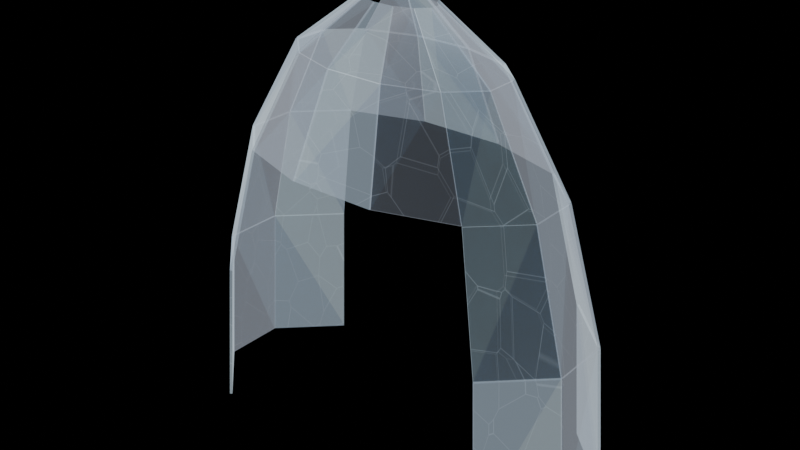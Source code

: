 # Source: ice_shield_shell.blend  (saved by Blender 5.1.30; exported with 4.5.12 LTS)
import bpy
from mathutils import Matrix  # noqa: F401  (used for matrix-valued properties, if any)

bpy.ops.wm.read_factory_settings(use_empty=True)
scene = bpy.context.scene
scene.name = 'Scene'

# ---- collections
col_col_ice_shield_shell_asset = bpy.data.collections.new('COL_ICE_SHIELD_SHELL_ASSET'); scene.collection.children.link(col_col_ice_shield_shell_asset)

# ---- materials (node trees are filled in below, after node groups)
mat_mat_ice_shell_cyanglass = bpy.data.materials.new('MAT_Ice_Shell_CyanGlass')
mat_mat_ice_shell_cyanglass.surface_render_method = 'BLENDED'
mat_mat_ice_shell_cyanglass.blend_method = 'BLEND'
mat_mat_ice_shell_cyanglass.diffuse_color = (0.1, 0.36, 0.62, 0.23)
mat_mat_ice_shell_deepglacier = bpy.data.materials.new('MAT_Ice_Shell_DeepGlacier')
mat_mat_ice_shell_deepglacier.surface_render_method = 'BLENDED'
mat_mat_ice_shell_deepglacier.blend_method = 'BLEND'
mat_mat_ice_shell_deepglacier.diffuse_color = (0.055, 0.16, 0.34, 0.2)
mat_mat_ice_shell_frostfacet = bpy.data.materials.new('MAT_Ice_Shell_FrostFacet')
mat_mat_ice_shell_frostfacet.surface_render_method = 'BLENDED'
mat_mat_ice_shell_frostfacet.blend_method = 'BLEND'
mat_mat_ice_shell_frostfacet.diffuse_color = (0.3, 0.58, 0.76, 0.25)
mat_mat_ice_shell_blueglass = bpy.data.materials.new('MAT_Ice_Shell_BlueGlass')
mat_mat_ice_shell_blueglass.surface_render_method = 'BLENDED'
mat_mat_ice_shell_blueglass.blend_method = 'BLEND'
mat_mat_ice_shell_blueglass.diffuse_color = (0.1, 0.27, 0.5, 0.22)

# ---- material node trees
mat_mat_ice_shell_cyanglass.use_nodes = True; mat_mat_ice_shell_cyanglass.node_tree.nodes.clear()
_N = mat_mat_ice_shell_cyanglass.node_tree.nodes; _L = mat_mat_ice_shell_cyanglass.node_tree.links
n0 = _N.new('ShaderNodeTexCoord'); n0.name = 'Texture Coordinate'; n0.location = (0, 0)
n1 = _N.new('ShaderNodeTexNoise'); n1.name = 'Noise Texture'; n1.location = (0, 0)
n1.width = 145
n1.inputs[2].default_value = 5.8
n1.inputs[3].default_value = 4.0
n1.inputs[4].default_value = 0.72
n2 = _N.new('ShaderNodeValToRGB'); n2.name = 'Color Ramp'; n2.location = (0, 0)
while len(n2.color_ramp.elements) > 1: n2.color_ramp.elements.remove(n2.color_ramp.elements[-1])
n2.color_ramp.elements[0].position = 0.22; n2.color_ramp.elements[0].color = (0.048, 0.1728, 0.2976, 1.0)
_e = n2.color_ramp.elements.new(0.78); _e.color = (0.155, 0.493, 0.831, 1.0)
n3 = _N.new('ShaderNodeTexVoronoi'); n3.name = 'Voronoi Texture'; n3.location = (0, 0)
n3.width = 155
n3.feature = 'DISTANCE_TO_EDGE'
n3.inputs[2].default_value = 7.8
n4 = _N.new('ShaderNodeValToRGB'); n4.name = 'Color Ramp.001'; n4.location = (0, 0)
while len(n4.color_ramp.elements) > 1: n4.color_ramp.elements.remove(n4.color_ramp.elements[-1])
n4.color_ramp.elements[0].position = 0.001; n4.color_ramp.elements[0].color = (1.0, 1.0, 1.0, 1.0)
_e = n4.color_ramp.elements.new(0.014); _e.color = (0.0, 0.0, 0.0, 1.0)
n5 = _N.new('ShaderNodeLayerWeight'); n5.name = 'Layer Weight'; n5.location = (0, 0)
n6 = _N.new('ShaderNodeValToRGB'); n6.name = 'Color Ramp.002'; n6.location = (0, 0)
while len(n6.color_ramp.elements) > 1: n6.color_ramp.elements.remove(n6.color_ramp.elements[-1])
n6.color_ramp.elements[0].position = 0.04; n6.color_ramp.elements[0].color = (0.0, 0.0, 0.0, 1.0)
_e = n6.color_ramp.elements.new(0.52); _e.color = (1.0, 1.0, 1.0, 1.0)
n7 = _N.new('ShaderNodeMath'); n7.name = 'Math'; n7.location = (0, 0)
n7.operation = 'MULTIPLY'
n7.inputs[1].default_value = 0.42
n8 = _N.new('ShaderNodeMath'); n8.name = 'Math.001'; n8.location = (0, 0)
n8.operation = 'MAXIMUM'
n9 = _N.new('ShaderNodeBsdfPrincipled'); n9.name = 'Principled BSDF'; n9.location = (0, 0)
n9.inputs[1].default_value = 0.025
n9.inputs[2].default_value = 0.16
n9.inputs[3].default_value = 1.31
n9.inputs[13].default_value = 0.55
n9.inputs[18].default_value = 0.2
n9.inputs[19].default_value = 0.34
n9.inputs[20].default_value = 0.08
n10 = _N.new('ShaderNodeBump'); n10.name = 'Bump'; n10.location = (0, 0)
n10.inputs[0].default_value = 0.14
n10.inputs[1].default_value = 0.012
n11 = _N.new('ShaderNodeEmission'); n11.name = 'Emission'; n11.location = (0, 0)
n11.inputs[0].default_value = (0.548, 0.6728, 0.7976, 1.0)
n11.inputs[1].default_value = 1.5
n12 = _N.new('ShaderNodeMixShader'); n12.name = 'Mix Shader'; n12.location = (0, 0)
n13 = _N.new('ShaderNodeBsdfTransparent'); n13.name = 'Transparent BSDF'; n13.location = (0, 0)
n14 = _N.new('ShaderNodeMixShader'); n14.name = 'Mix Shader.001'; n14.location = (0, 0)
n14.inputs[0].default_value = 0.23
n15 = _N.new('ShaderNodeOutputMaterial'); n15.name = 'Material Output'; n15.location = (0, 0)
_L.new(n0.outputs[0], n1.inputs[0])
_L.new(n1.outputs[0], n2.inputs[0])
_L.new(n0.outputs[0], n3.inputs[0])
_L.new(n3.outputs[0], n4.inputs[0])
_L.new(n5.outputs[0], n6.inputs[0])
_L.new(n4.outputs[0], n7.inputs[0])
_L.new(n6.outputs[0], n8.inputs[0])
_L.new(n7.outputs[0], n8.inputs[1])
_L.new(n2.outputs[0], n9.inputs[0])
_L.new(n4.outputs[0], n10.inputs[3])
_L.new(n10.outputs[0], n9.inputs[5])
_L.new(n8.outputs[0], n12.inputs[0])
_L.new(n9.outputs[0], n12.inputs[1])
_L.new(n11.outputs[0], n12.inputs[2])
_L.new(n13.outputs[0], n14.inputs[1])
_L.new(n12.outputs[0], n14.inputs[2])
_L.new(n14.outputs[0], n15.inputs[0])
n15.is_active_output = True
mat_mat_ice_shell_deepglacier.use_nodes = True; mat_mat_ice_shell_deepglacier.node_tree.nodes.clear()
_N = mat_mat_ice_shell_deepglacier.node_tree.nodes; _L = mat_mat_ice_shell_deepglacier.node_tree.links
n0 = _N.new('ShaderNodeTexCoord'); n0.name = 'Texture Coordinate'; n0.location = (0, 0)
n1 = _N.new('ShaderNodeTexNoise'); n1.name = 'Noise Texture'; n1.location = (0, 0)
n1.width = 145
n1.inputs[2].default_value = 5.8
n1.inputs[3].default_value = 4.0
n1.inputs[4].default_value = 0.72
n2 = _N.new('ShaderNodeValToRGB'); n2.name = 'Color Ramp'; n2.location = (0, 0)
while len(n2.color_ramp.elements) > 1: n2.color_ramp.elements.remove(n2.color_ramp.elements[-1])
n2.color_ramp.elements[0].position = 0.22; n2.color_ramp.elements[0].color = (0.0264, 0.0768, 0.1632, 1.0)
_e = n2.color_ramp.elements.new(0.78); _e.color = (0.0965, 0.233, 0.467, 1.0)
n3 = _N.new('ShaderNodeTexVoronoi'); n3.name = 'Voronoi Texture'; n3.location = (0, 0)
n3.width = 155
n3.feature = 'DISTANCE_TO_EDGE'
n3.inputs[2].default_value = 7.8
n4 = _N.new('ShaderNodeValToRGB'); n4.name = 'Color Ramp.001'; n4.location = (0, 0)
while len(n4.color_ramp.elements) > 1: n4.color_ramp.elements.remove(n4.color_ramp.elements[-1])
n4.color_ramp.elements[0].position = 0.001; n4.color_ramp.elements[0].color = (1.0, 1.0, 1.0, 1.0)
_e = n4.color_ramp.elements.new(0.014); _e.color = (0.0, 0.0, 0.0, 1.0)
n5 = _N.new('ShaderNodeLayerWeight'); n5.name = 'Layer Weight'; n5.location = (0, 0)
n6 = _N.new('ShaderNodeValToRGB'); n6.name = 'Color Ramp.002'; n6.location = (0, 0)
while len(n6.color_ramp.elements) > 1: n6.color_ramp.elements.remove(n6.color_ramp.elements[-1])
n6.color_ramp.elements[0].position = 0.04; n6.color_ramp.elements[0].color = (0.0, 0.0, 0.0, 1.0)
_e = n6.color_ramp.elements.new(0.52); _e.color = (1.0, 1.0, 1.0, 1.0)
n7 = _N.new('ShaderNodeMath'); n7.name = 'Math'; n7.location = (0, 0)
n7.operation = 'MULTIPLY'
n7.inputs[1].default_value = 0.42
n8 = _N.new('ShaderNodeMath'); n8.name = 'Math.001'; n8.location = (0, 0)
n8.operation = 'MAXIMUM'
n9 = _N.new('ShaderNodeBsdfPrincipled'); n9.name = 'Principled BSDF'; n9.location = (0, 0)
n9.inputs[1].default_value = 0.025
n9.inputs[2].default_value = 0.16
n9.inputs[3].default_value = 1.31
n9.inputs[13].default_value = 0.55
n9.inputs[18].default_value = 0.2
n9.inputs[19].default_value = 0.34
n9.inputs[20].default_value = 0.08
n10 = _N.new('ShaderNodeBump'); n10.name = 'Bump'; n10.location = (0, 0)
n10.inputs[0].default_value = 0.14
n10.inputs[1].default_value = 0.012
n11 = _N.new('ShaderNodeEmission'); n11.name = 'Emission'; n11.location = (0, 0)
n11.inputs[0].default_value = (0.5264, 0.5768, 0.6632, 1.0)
n11.inputs[1].default_value = 1.5
n12 = _N.new('ShaderNodeMixShader'); n12.name = 'Mix Shader'; n12.location = (0, 0)
n13 = _N.new('ShaderNodeBsdfTransparent'); n13.name = 'Transparent BSDF'; n13.location = (0, 0)
n14 = _N.new('ShaderNodeMixShader'); n14.name = 'Mix Shader.001'; n14.location = (0, 0)
n14.inputs[0].default_value = 0.2
n15 = _N.new('ShaderNodeOutputMaterial'); n15.name = 'Material Output'; n15.location = (0, 0)
_L.new(n0.outputs[0], n1.inputs[0])
_L.new(n1.outputs[0], n2.inputs[0])
_L.new(n0.outputs[0], n3.inputs[0])
_L.new(n3.outputs[0], n4.inputs[0])
_L.new(n5.outputs[0], n6.inputs[0])
_L.new(n4.outputs[0], n7.inputs[0])
_L.new(n6.outputs[0], n8.inputs[0])
_L.new(n7.outputs[0], n8.inputs[1])
_L.new(n2.outputs[0], n9.inputs[0])
_L.new(n4.outputs[0], n10.inputs[3])
_L.new(n10.outputs[0], n9.inputs[5])
_L.new(n8.outputs[0], n12.inputs[0])
_L.new(n9.outputs[0], n12.inputs[1])
_L.new(n11.outputs[0], n12.inputs[2])
_L.new(n13.outputs[0], n14.inputs[1])
_L.new(n12.outputs[0], n14.inputs[2])
_L.new(n14.outputs[0], n15.inputs[0])
n15.is_active_output = True
mat_mat_ice_shell_frostfacet.use_nodes = True; mat_mat_ice_shell_frostfacet.node_tree.nodes.clear()
_N = mat_mat_ice_shell_frostfacet.node_tree.nodes; _L = mat_mat_ice_shell_frostfacet.node_tree.links
n0 = _N.new('ShaderNodeTexCoord'); n0.name = 'Texture Coordinate'; n0.location = (0, 0)
n1 = _N.new('ShaderNodeTexNoise'); n1.name = 'Noise Texture'; n1.location = (0, 0)
n1.width = 145
n1.inputs[2].default_value = 5.8
n1.inputs[3].default_value = 4.0
n1.inputs[4].default_value = 0.72
n2 = _N.new('ShaderNodeValToRGB'); n2.name = 'Color Ramp'; n2.location = (0, 0)
while len(n2.color_ramp.elements) > 1: n2.color_ramp.elements.remove(n2.color_ramp.elements[-1])
n2.color_ramp.elements[0].position = 0.22; n2.color_ramp.elements[0].color = (0.144, 0.2784, 0.3648, 1.0)
_e = n2.color_ramp.elements.new(0.78); _e.color = (0.415, 0.779, 1.0, 1.0)
n3 = _N.new('ShaderNodeTexVoronoi'); n3.name = 'Voronoi Texture'; n3.location = (0, 0)
n3.width = 155
n3.feature = 'DISTANCE_TO_EDGE'
n3.inputs[2].default_value = 7.8
n4 = _N.new('ShaderNodeValToRGB'); n4.name = 'Color Ramp.001'; n4.location = (0, 0)
while len(n4.color_ramp.elements) > 1: n4.color_ramp.elements.remove(n4.color_ramp.elements[-1])
n4.color_ramp.elements[0].position = 0.001; n4.color_ramp.elements[0].color = (1.0, 1.0, 1.0, 1.0)
_e = n4.color_ramp.elements.new(0.014); _e.color = (0.0, 0.0, 0.0, 1.0)
n5 = _N.new('ShaderNodeLayerWeight'); n5.name = 'Layer Weight'; n5.location = (0, 0)
n6 = _N.new('ShaderNodeValToRGB'); n6.name = 'Color Ramp.002'; n6.location = (0, 0)
while len(n6.color_ramp.elements) > 1: n6.color_ramp.elements.remove(n6.color_ramp.elements[-1])
n6.color_ramp.elements[0].position = 0.04; n6.color_ramp.elements[0].color = (0.0, 0.0, 0.0, 1.0)
_e = n6.color_ramp.elements.new(0.52); _e.color = (1.0, 1.0, 1.0, 1.0)
n7 = _N.new('ShaderNodeMath'); n7.name = 'Math'; n7.location = (0, 0)
n7.operation = 'MULTIPLY'
n7.inputs[1].default_value = 0.42
n8 = _N.new('ShaderNodeMath'); n8.name = 'Math.001'; n8.location = (0, 0)
n8.operation = 'MAXIMUM'
n9 = _N.new('ShaderNodeBsdfPrincipled'); n9.name = 'Principled BSDF'; n9.location = (0, 0)
n9.inputs[1].default_value = 0.025
n9.inputs[2].default_value = 0.16
n9.inputs[3].default_value = 1.31
n9.inputs[13].default_value = 0.55
n9.inputs[18].default_value = 0.2
n9.inputs[19].default_value = 0.34
n9.inputs[20].default_value = 0.08
n10 = _N.new('ShaderNodeBump'); n10.name = 'Bump'; n10.location = (0, 0)
n10.inputs[0].default_value = 0.14
n10.inputs[1].default_value = 0.012
n11 = _N.new('ShaderNodeEmission'); n11.name = 'Emission'; n11.location = (0, 0)
n11.inputs[0].default_value = (0.644, 0.7784, 0.8648, 1.0)
n11.inputs[1].default_value = 1.5
n12 = _N.new('ShaderNodeMixShader'); n12.name = 'Mix Shader'; n12.location = (0, 0)
n13 = _N.new('ShaderNodeBsdfTransparent'); n13.name = 'Transparent BSDF'; n13.location = (0, 0)
n14 = _N.new('ShaderNodeMixShader'); n14.name = 'Mix Shader.001'; n14.location = (0, 0)
n14.inputs[0].default_value = 0.25
n15 = _N.new('ShaderNodeOutputMaterial'); n15.name = 'Material Output'; n15.location = (0, 0)
_L.new(n0.outputs[0], n1.inputs[0])
_L.new(n1.outputs[0], n2.inputs[0])
_L.new(n0.outputs[0], n3.inputs[0])
_L.new(n3.outputs[0], n4.inputs[0])
_L.new(n5.outputs[0], n6.inputs[0])
_L.new(n4.outputs[0], n7.inputs[0])
_L.new(n6.outputs[0], n8.inputs[0])
_L.new(n7.outputs[0], n8.inputs[1])
_L.new(n2.outputs[0], n9.inputs[0])
_L.new(n4.outputs[0], n10.inputs[3])
_L.new(n10.outputs[0], n9.inputs[5])
_L.new(n8.outputs[0], n12.inputs[0])
_L.new(n9.outputs[0], n12.inputs[1])
_L.new(n11.outputs[0], n12.inputs[2])
_L.new(n13.outputs[0], n14.inputs[1])
_L.new(n12.outputs[0], n14.inputs[2])
_L.new(n14.outputs[0], n15.inputs[0])
n15.is_active_output = True
mat_mat_ice_shell_blueglass.use_nodes = True; mat_mat_ice_shell_blueglass.node_tree.nodes.clear()
_N = mat_mat_ice_shell_blueglass.node_tree.nodes; _L = mat_mat_ice_shell_blueglass.node_tree.links
n0 = _N.new('ShaderNodeTexCoord'); n0.name = 'Texture Coordinate'; n0.location = (0, 0)
n1 = _N.new('ShaderNodeTexNoise'); n1.name = 'Noise Texture'; n1.location = (0, 0)
n1.width = 145
n1.inputs[2].default_value = 5.8
n1.inputs[3].default_value = 4.0
n1.inputs[4].default_value = 0.72
n2 = _N.new('ShaderNodeValToRGB'); n2.name = 'Color Ramp'; n2.location = (0, 0)
while len(n2.color_ramp.elements) > 1: n2.color_ramp.elements.remove(n2.color_ramp.elements[-1])
n2.color_ramp.elements[0].position = 0.22; n2.color_ramp.elements[0].color = (0.048, 0.1296, 0.24, 1.0)
_e = n2.color_ramp.elements.new(0.78); _e.color = (0.155, 0.376, 0.675, 1.0)
n3 = _N.new('ShaderNodeTexVoronoi'); n3.name = 'Voronoi Texture'; n3.location = (0, 0)
n3.width = 155
n3.feature = 'DISTANCE_TO_EDGE'
n3.inputs[2].default_value = 7.8
n4 = _N.new('ShaderNodeValToRGB'); n4.name = 'Color Ramp.001'; n4.location = (0, 0)
while len(n4.color_ramp.elements) > 1: n4.color_ramp.elements.remove(n4.color_ramp.elements[-1])
n4.color_ramp.elements[0].position = 0.001; n4.color_ramp.elements[0].color = (1.0, 1.0, 1.0, 1.0)
_e = n4.color_ramp.elements.new(0.014); _e.color = (0.0, 0.0, 0.0, 1.0)
n5 = _N.new('ShaderNodeLayerWeight'); n5.name = 'Layer Weight'; n5.location = (0, 0)
n6 = _N.new('ShaderNodeValToRGB'); n6.name = 'Color Ramp.002'; n6.location = (0, 0)
while len(n6.color_ramp.elements) > 1: n6.color_ramp.elements.remove(n6.color_ramp.elements[-1])
n6.color_ramp.elements[0].position = 0.04; n6.color_ramp.elements[0].color = (0.0, 0.0, 0.0, 1.0)
_e = n6.color_ramp.elements.new(0.52); _e.color = (1.0, 1.0, 1.0, 1.0)
n7 = _N.new('ShaderNodeMath'); n7.name = 'Math'; n7.location = (0, 0)
n7.operation = 'MULTIPLY'
n7.inputs[1].default_value = 0.42
n8 = _N.new('ShaderNodeMath'); n8.name = 'Math.001'; n8.location = (0, 0)
n8.operation = 'MAXIMUM'
n9 = _N.new('ShaderNodeBsdfPrincipled'); n9.name = 'Principled BSDF'; n9.location = (0, 0)
n9.inputs[1].default_value = 0.025
n9.inputs[2].default_value = 0.16
n9.inputs[3].default_value = 1.31
n9.inputs[13].default_value = 0.55
n9.inputs[18].default_value = 0.2
n9.inputs[19].default_value = 0.34
n9.inputs[20].default_value = 0.08
n10 = _N.new('ShaderNodeBump'); n10.name = 'Bump'; n10.location = (0, 0)
n10.inputs[0].default_value = 0.14
n10.inputs[1].default_value = 0.012
n11 = _N.new('ShaderNodeEmission'); n11.name = 'Emission'; n11.location = (0, 0)
n11.inputs[0].default_value = (0.548, 0.6296, 0.74, 1.0)
n11.inputs[1].default_value = 1.5
n12 = _N.new('ShaderNodeMixShader'); n12.name = 'Mix Shader'; n12.location = (0, 0)
n13 = _N.new('ShaderNodeBsdfTransparent'); n13.name = 'Transparent BSDF'; n13.location = (0, 0)
n14 = _N.new('ShaderNodeMixShader'); n14.name = 'Mix Shader.001'; n14.location = (0, 0)
n14.inputs[0].default_value = 0.22
n15 = _N.new('ShaderNodeOutputMaterial'); n15.name = 'Material Output'; n15.location = (0, 0)
_L.new(n0.outputs[0], n1.inputs[0])
_L.new(n1.outputs[0], n2.inputs[0])
_L.new(n0.outputs[0], n3.inputs[0])
_L.new(n3.outputs[0], n4.inputs[0])
_L.new(n5.outputs[0], n6.inputs[0])
_L.new(n4.outputs[0], n7.inputs[0])
_L.new(n6.outputs[0], n8.inputs[0])
_L.new(n7.outputs[0], n8.inputs[1])
_L.new(n2.outputs[0], n9.inputs[0])
_L.new(n4.outputs[0], n10.inputs[3])
_L.new(n10.outputs[0], n9.inputs[5])
_L.new(n8.outputs[0], n12.inputs[0])
_L.new(n9.outputs[0], n12.inputs[1])
_L.new(n11.outputs[0], n12.inputs[2])
_L.new(n13.outputs[0], n14.inputs[1])
_L.new(n12.outputs[0], n14.inputs[2])
_L.new(n14.outputs[0], n15.inputs[0])
n15.is_active_output = True

# ---- meshes
me_ice_shield_shell_mesh = bpy.data.meshes.new('ICE_SHIELD_SHELL_Mesh')
me_ice_shield_shell_mesh.from_pydata([(0.4813, -0.2682, 0.05137), (0.6562, -0.09883, 0.05137), (0.6171, -0.09298, 0.5052), (0.4527, -0.2522, 0.5052), (0.6567, -0.09776, 0.05137), (0.6567, 0.09776, 0.05137), (0.6176, 0.09191, 0.5052), (0.6176, -0.09191, 0.5052), (0.6562, 0.09883, 0.05137), (0.4813, 0.2682, 0.05137), (0.4527, 0.2522, 0.5052), (0.6171, 0.09298, 0.5052), (-0.4813, 0.2682, 0.05137), (-0.6562, 0.09883, 0.05137), (-0.6171, 0.09298, 0.5052), (-0.4527, 0.2522, 0.5052), (-0.6567, 0.09776, 0.05137), (-0.6567, -0.09776, 0.05137), (-0.6176, -0.09191, 0.5052), (-0.6176, 0.09191, 0.5052), (-0.6562, -0.09883, 0.05137), (-0.4813, -0.2682, 0.05137), (-0.4527, -0.2522, 0.5052), (-0.6171, -0.09298, 0.5052), (0.4523, -0.252, 0.5078), (0.6167, -0.09285, 0.5078), (0.5042, -0.076, 0.9073), (0.3699, -0.206, 0.9073), (0.6172, -0.09191, 0.5078), (0.6172, 0.09191, 0.5078), (0.5047, 0.07506, 0.9073), (0.5047, -0.07506, 0.9073), (0.6167, 0.09285, 0.5078), (0.4523, 0.252, 0.5078), (0.3699, 0.206, 0.9073), (0.5042, 0.076, 0.9073), (-0.4523, 0.252, 0.5078), (-0.6167, 0.09285, 0.5078), (-0.5042, 0.076, 0.9073), (-0.3699, 0.206, 0.9073), (-0.6172, 0.09191, 0.5078), (-0.6172, -0.09191, 0.5078), (-0.5047, -0.07506, 0.9073), (-0.5047, 0.07506, 0.9073), (-0.6167, -0.09285, 0.5078), (-0.4523, -0.252, 0.5078), (-0.3699, -0.206, 0.9073), (-0.5042, -0.076, 0.9073), (-0.1343, -0.2815, 0.9094), (0.1343, -0.2815, 0.9094), (0.08809, -0.1851, 1.207), (-0.08809, -0.1851, 1.207), (0.1356, -0.2813, 0.9094), (0.3682, -0.2063, 0.9094), (0.2419, -0.1357, 1.207), (0.08934, -0.1849, 1.207), (0.3691, -0.2058, 0.9094), (0.5035, -0.07576, 0.9094), (0.3309, -0.04993, 1.207), (0.2428, -0.1352, 1.207), (0.5038, -0.07506, 0.9094), (0.5038, 0.07506, 0.9094), (0.3313, 0.04923, 1.207), (0.3313, -0.04923, 1.207), (0.5035, 0.07576, 0.9094), (0.3691, 0.2058, 0.9094), (0.2428, 0.1352, 1.207), (0.3309, 0.04993, 1.207), (0.3682, 0.2063, 0.9094), (0.1356, 0.2813, 0.9094), (0.08934, 0.1849, 1.207), (0.2419, 0.1357, 1.207), (0.1343, 0.2815, 0.9094), (-0.1343, 0.2815, 0.9094), (-0.08809, 0.1851, 1.207), (0.08809, 0.1851, 1.207), (-0.1356, 0.2813, 0.9094), (-0.3682, 0.2063, 0.9094), (-0.2419, 0.1357, 1.207), (-0.08934, 0.1849, 1.207), (-0.3691, 0.2058, 0.9094), (-0.5035, 0.07576, 0.9094), (-0.3309, 0.04993, 1.207), (-0.2428, 0.1352, 1.207), (-0.5038, 0.07506, 0.9094), (-0.5038, -0.07506, 0.9094), (-0.3313, -0.04923, 1.207), (-0.3313, 0.04923, 1.207), (-0.5035, -0.07576, 0.9094), (-0.3691, -0.2058, 0.9094), (-0.2428, -0.1352, 1.207), (-0.3309, -0.04993, 1.207), (-0.3682, -0.2063, 0.9094), (-0.1356, -0.2813, 0.9094), (-0.08934, -0.1849, 1.207), (-0.2419, -0.1357, 1.207), (-0.08809, -0.1845, 1.208), (0.08809, -0.1845, 1.208), (0.03132, -0.06607, 1.368), (-0.03132, -0.06607, 1.368), (0.08876, -0.1844, 1.208), (0.2413, -0.1351, 1.208), (0.08624, -0.04847, 1.368), (0.03199, -0.06597, 1.368), (0.2418, -0.1349, 1.208), (0.3299, -0.0496, 1.208), (0.1181, -0.01788, 1.368), (0.08673, -0.04819, 1.368), (0.3301, -0.04923, 1.208), (0.3301, 0.04923, 1.208), (0.1182, 0.0175, 1.368), (0.1182, -0.0175, 1.368), (0.3299, 0.0496, 1.208), (0.2418, 0.1349, 1.208), (0.08673, 0.04819, 1.368), (0.1181, 0.01788, 1.368), (0.2413, 0.1351, 1.208), (0.08876, 0.1844, 1.208), (0.03199, 0.06597, 1.368), (0.08624, 0.04847, 1.368), (0.08809, 0.1845, 1.208), (-0.08809, 0.1845, 1.208), (-0.03132, 0.06607, 1.368), (0.03132, 0.06607, 1.368), (-0.08876, 0.1844, 1.208), (-0.2413, 0.1351, 1.208), (-0.08624, 0.04847, 1.368), (-0.03199, 0.06597, 1.368), (-0.3301, 0.04923, 1.208), (-0.3301, -0.04923, 1.208), (-0.1182, -0.0175, 1.368), (-0.1182, 0.0175, 1.368), (-0.3299, -0.0496, 1.208), (-0.2418, -0.1349, 1.208), (-0.08673, -0.04819, 1.368), (-0.1181, -0.01788, 1.368), (-0.2413, -0.1351, 1.208), (-0.08876, -0.1844, 1.208), (-0.03199, -0.06597, 1.368), (-0.08624, -0.04847, 1.368)], [], [(0, 1, 2), (0, 2, 3), (4, 5, 6), (4, 6, 7), (8, 9, 10), (8, 10, 11), (12, 13, 14), (12, 14, 15), (16, 17, 18), (16, 18, 19), (20, 21, 22), (20, 22, 23), (24, 25, 26), (24, 26, 27), (28, 29, 30), (28, 30, 31), (32, 33, 34), (32, 34, 35), (36, 37, 38), (36, 38, 39), (40, 41, 42), (40, 42, 43), (44, 45, 46), (44, 46, 47), (48, 49, 50), (48, 50, 51), (52, 53, 54), (52, 54, 55), (56, 57, 58), (56, 58, 59), (60, 61, 62), (60, 62, 63), (64, 65, 66), (64, 66, 67), (68, 69, 70), (68, 70, 71), (72, 73, 74), (72, 74, 75), (76, 77, 78), (76, 78, 79), (80, 81, 82), (80, 82, 83), (84, 85, 86), (84, 86, 87), (88, 89, 90), (88, 90, 91), (92, 93, 94), (92, 94, 95), (96, 97, 98), (96, 98, 99), (100, 101, 102), (100, 102, 103), (104, 105, 106), (104, 106, 107), (108, 109, 110), (108, 110, 111), (112, 113, 114), (112, 114, 115), (116, 117, 118), (116, 118, 119), (120, 121, 122), (120, 122, 123), (124, 125, 126), (124, 126, 127), (128, 129, 130), (128, 130, 131), (132, 133, 134), (132, 134, 135), (136, 137, 138), (136, 138, 139)])
me_ice_shield_shell_mesh.polygons.foreach_set('material_index', [2, 0, 3, 1, 0, 2, 0, 2, 1, 3, 2, 0, 0, 2, 1, 3, 2, 0, 2, 0, 3, 1, 0, 2, 0, 2, 1, 3, 2, 0, 3, 1, 0, 2, 1, 3, 2, 0, 3, 1, 0, 2, 1, 3, 2, 0, 3, 1, 2, 0, 3, 1, 0, 2, 1, 3, 2, 0, 3, 1, 0, 2, 1, 3, 3, 1, 0, 2, 1, 3])
me_ice_shield_shell_mesh.materials.append(mat_mat_ice_shell_cyanglass)
me_ice_shield_shell_mesh.materials.append(mat_mat_ice_shell_deepglacier)
me_ice_shield_shell_mesh.materials.append(mat_mat_ice_shell_frostfacet)
me_ice_shield_shell_mesh.materials.append(mat_mat_ice_shell_blueglass)
me_ice_shield_shell_mesh.update()

# ---- objects
ob_ice_shield_shell = bpy.data.objects.new('ICE_SHIELD_SHELL', me_ice_shield_shell_mesh)

# ---- transforms, parenting, visibility, modifiers, constraints
ob_ice_shield_shell.location = (0.0, 0.0, 0.0)
_m = ob_ice_shield_shell.modifiers.new('MOD_IceShell_ThinFacetEdges', 'SOLIDIFY')
_m.thickness = 0.008
_m.offset = 0.0

# ---- collection membership
col_col_ice_shield_shell_asset.objects.link(ob_ice_shield_shell)

# ---- scene / render settings (as saved in the file)
scene.frame_start = 1; scene.frame_end = 250; scene.frame_set(1)
scene.render.engine = 'BLENDER_EEVEE_NEXT'
scene.render.bake_bias = 0.0
scene.render.bake_samples = 0
scene.cycles.sampling_pattern = 'TABULATED_SOBOL'
scene.eevee.use_volume_custom_range = False
bpy.context.view_layer.update()

# ---- added for rendering (the .blend has no active camera): camera
cam_auto = bpy.data.cameras.new('AutoCamera')
cam_auto.lens = 50.0
cam_auto.sensor_width = 36.0
cam_auto.clip_end = 1000.0
ob_auto_camera = bpy.data.objects.new('AutoCamera', cam_auto)
scene.collection.objects.link(ob_auto_camera)
ob_auto_camera.location = (1.80697, -2.16837, 2.15662)
ob_auto_camera.rotation_euler = (1.09748, -7.21219e-08, 0.694738)
scene.camera = ob_auto_camera
bpy.context.view_layer.update()
